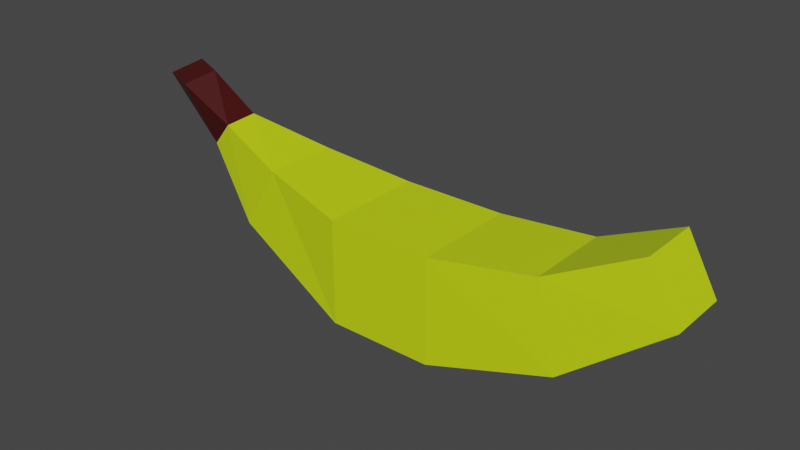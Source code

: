 # Source: banane.blend  (saved by Blender 2.93.20; exported with 4.5.12 LTS)
import bpy
from mathutils import Matrix  # noqa: F401  (used for matrix-valued properties, if any)

bpy.ops.wm.read_factory_settings(use_empty=True)
scene = bpy.context.scene
scene.name = 'Scene'

# ---- collections
col_collection = bpy.data.collections.new('Collection'); scene.collection.children.link(col_collection)

# ---- materials (node trees are filled in below, after node groups)
mat_material = bpy.data.materials.new('Material')
mat_material.alpha_threshold = 0.0
mat_material.use_transparent_shadow = False
mat_material.line_color = (0.0, 0.0, 0.0, 1.0)
mat_material_001 = bpy.data.materials.new('Material.001')
mat_material_001.use_transparent_shadow = False

# ---- material node trees
mat_material.use_nodes = True; mat_material.node_tree.nodes.clear()
_N = mat_material.node_tree.nodes; _L = mat_material.node_tree.links
n0 = _N.new('ShaderNodeOutputMaterial'); n0.name = 'Material Output'; n0.location = (300, 300)
n1 = _N.new('ShaderNodeBsdfPrincipled'); n1.name = 'Principled BSDF'; n1.location = (10, 300)
n1.distribution = 'GGX'
n1.subsurface_method = 'BURLEY'
n1.inputs[0].default_value = (0.05497, 0.003737, 0.003447, 1.0)
n1.inputs[2].default_value = 0.4
n1.inputs[3].default_value = 1.45
n1.inputs[27].default_value = (0.0, 0.0, 0.0, 1.0)
n1.inputs[28].default_value = 1.0
_L.new(n1.outputs[0], n0.inputs[0])
n0.is_active_output = True
mat_material_001.use_nodes = True; mat_material_001.node_tree.nodes.clear()
_N = mat_material_001.node_tree.nodes; _L = mat_material_001.node_tree.links
n0 = _N.new('ShaderNodeBsdfPrincipled'); n0.name = 'Principled BSDF'; n0.location = (10, 300)
n0.distribution = 'GGX'
n0.subsurface_method = 'BURLEY'
n0.inputs[0].default_value = (0.598, 0.8, 0.00616, 1.0)
n0.inputs[3].default_value = 1.45
n0.inputs[27].default_value = (0.0, 0.0, 0.0, 1.0)
n0.inputs[28].default_value = 1.0
n1 = _N.new('ShaderNodeOutputMaterial'); n1.name = 'Material Output'; n1.location = (300, 300)
_L.new(n0.outputs[0], n1.inputs[0])
n1.is_active_output = True

# ---- world
world_world = bpy.data.worlds.new('World'); scene.world = world_world
world_world.use_nodes = True; world_world.node_tree.nodes.clear()
_N = world_world.node_tree.nodes; _L = world_world.node_tree.links
n0 = _N.new('ShaderNodeOutputWorld'); n0.name = 'World Output'; n0.location = (300, 300)
n1 = _N.new('ShaderNodeBackground'); n1.name = 'Background'; n1.location = (10, 300)
n1.inputs[0].default_value = (0.05088, 0.05088, 0.05088, 1.0)
_L.new(n1.outputs[0], n0.inputs[0])
n0.is_active_output = True
world_world.color = (0.05088, 0.05088, 0.05088)
world_world.use_sun_shadow = False
world_world.sun_shadow_jitter_overblur = 0.0

# ---- meshes
me_cube = bpy.data.meshes.new('Cube')
me_cube.from_pydata([(1.0, 1.0, 1.0), (1.0, 1.0, -1.0), (1.0, -1.0, 1.0), (1.0, -1.0, -1.0), (-1.0, 1.0, 1.0), (-1.0, 1.0, -1.0), (-1.0, -1.0, 1.0), (-1.0, -1.0, -1.0), (2.931, 0.8197, 1.28), (3.312, 0.8197, -0.3148), (2.931, -0.8197, 1.28), (3.312, -0.8197, -0.3148), (4.524, 0.5816, 2.077), (5.091, 0.5816, 1.062), (4.524, -0.5816, 2.077), (5.091, -0.5816, 1.062), (-3.375, 0.7046, 0.06617), (-3.375, -0.7046, 0.06617), (-2.678, -0.7046, 1.291), (-2.678, 0.7046, 1.291), (-4.579, 0.3414, 1.238), (-4.603, -0.2887, 1.189), (-4.189, -0.3414, 1.664), (-4.165, 0.2887, 1.713), (-5.609, 0.3592, 2.455), (-5.821, -0.2126, 2.286), (-5.225, -0.4195, 2.241), (-5.013, 0.1523, 2.41)], [], [(0, 4, 6, 2), (3, 2, 6, 7), (5, 7, 17, 16), (5, 1, 3, 7), (2, 3, 11, 10), (5, 4, 0, 1), (11, 9, 13, 15), (1, 0, 8, 9), (3, 1, 9, 11), (0, 2, 10, 8), (13, 12, 14, 15), (10, 11, 15, 14), (8, 10, 14, 12), (9, 8, 12, 13), (19, 16, 20, 23), (6, 4, 19, 18), (4, 5, 16, 19), (7, 6, 18, 17), (22, 23, 27, 26), (16, 17, 21, 20), (18, 19, 23, 22), (17, 18, 22, 21), (25, 26, 27, 24), (21, 22, 26, 25), (23, 20, 24, 27), (20, 21, 25, 24)])
me_cube.polygons.foreach_set('material_index', [1, 1, 1, 1, 1, 1, 1, 1, 1, 1, 1, 1, 1, 1, 1, 1, 1, 1, 0, 1, 1, 1, 0, 0, 0, 0])
_uv = me_cube.uv_layers.new(name='UVMap')
_uv.uv.foreach_set('vector', [0.625, 0.5, 0.875, 0.5, 0.875, 0.75, 0.625, 0.75, 0.375, 0.75, 0.625, 0.75, 0.625, 1.0, 0.375, 1.0, 0.125, 0.5, 0.125, 0.75, 0.125, 0.75, 0.125, 0.5, 0.125, 0.5, 0.375, 0.5, 0.375, 0.75, 0.125, 0.75, 0.625, 0.75, 0.375, 0.75, 0.375, 0.75, 0.625, 0.75, 0.375, 0.25, 0.625, 0.25, 0.625, 0.5, 0.375, 0.5, 0.375, 0.75, 0.375, 0.5, 0.375, 0.5, 0.375, 0.75, 0.375, 0.5, 0.625, 0.5, 0.625, 0.5, 0.375, 0.5, 0.375, 0.75, 0.375, 0.5, 0.375, 0.5, 0.375, 0.75, 0.625, 0.5, 0.625, 0.75, 0.625, 0.75, 0.625, 0.5, 0.375, 0.5, 0.625, 0.5, 0.625, 0.75, 0.375, 0.75, 0.625, 0.75, 0.375, 0.75, 0.375, 0.75, 0.625, 0.75, 0.625, 0.5, 0.625, 0.75, 0.625, 0.75, 0.625, 0.5, 0.375, 0.5, 0.625, 0.5, 0.625, 0.5, 0.375, 0.5, 0.625, 0.25, 0.375, 0.25, 0.375, 0.25, 0.625, 0.25, 0.875, 0.75, 0.875, 0.5, 0.875, 0.5, 0.875, 0.75, 0.625, 0.25, 0.375, 0.25, 0.375, 0.25, 0.625, 0.25, 0.375, 1.0, 0.625, 1.0, 0.625, 1.0, 0.375, 1.0, 0.875, 0.75, 0.875, 0.5, 0.875, 0.5, 0.875, 0.75, 0.125, 0.5, 0.125, 0.75, 0.125, 0.75, 0.125, 0.5, 0.875, 0.75, 0.875, 0.5, 0.875, 0.5, 0.875, 0.75, 0.375, 1.0, 0.625, 1.0, 0.625, 1.0, 0.375, 1.0, 0.375, 0.0, 0.625, 0.0, 0.625, 0.25, 0.375, 0.25, 0.375, 1.0, 0.625, 1.0, 0.625, 1.0, 0.375, 1.0, 0.625, 0.25, 0.375, 0.25, 0.375, 0.25, 0.625, 0.25, 0.125, 0.5, 0.125, 0.75, 0.125, 0.75, 0.125, 0.5])
me_cube.materials.append(mat_material)
me_cube.materials.append(mat_material_001)
me_cube.use_remesh_preserve_volume = False
me_cube.use_remesh_preserve_attributes = False
me_cube.use_mirror_vertex_groups = False
me_cube.update()

# ---- objects
ob_cube = bpy.data.objects.new('Cube', me_cube)

# ---- transforms, parenting, visibility, modifiers, constraints
ob_cube.location = (0.0, 0.0, 0.0)
ob_cube.lock_rotations_4d = False
ob_cube.empty_display_type = 'ARROWS'
ob_cube.lineart.crease_threshold = 0.0

# ---- collection membership
col_collection.objects.link(ob_cube)

# ---- scene / render settings (as saved in the file)
scene.frame_start = 1; scene.frame_end = 250; scene.frame_set(1)
scene.render.engine = 'BLENDER_EEVEE_NEXT'
scene.cycles.use_denoising = False
scene.cycles.samples = 128
scene.cycles.sampling_pattern = 'TABULATED_SOBOL'
scene.cycles.use_adaptive_sampling = False
scene.cycles.use_light_tree = False
scene.view_settings.view_transform = 'Filmic'
bpy.context.view_layer.update()

# ---- added for rendering (the .blend has no active camera and no usable light): camera, sun
cam_auto = bpy.data.cameras.new('AutoCamera')
cam_auto.lens = 50.0
cam_auto.sensor_width = 36.0
cam_auto.clip_end = 1000.0
ob_auto_camera = bpy.data.objects.new('AutoCamera', cam_auto)
scene.collection.objects.link(ob_auto_camera)
ob_auto_camera.location = (10.3856, -12.9003, 9.32758)
ob_auto_camera.rotation_euler = (1.09748, -7.21219e-08, 0.694738)
scene.camera = ob_auto_camera
light_auto_sun = bpy.data.lights.new('AutoSun', 'SUN')
light_auto_sun.energy = 3.0
light_auto_sun.angle = 0.0523599
ob_auto_sun = bpy.data.objects.new('AutoSun', light_auto_sun)
scene.collection.objects.link(ob_auto_sun)
ob_auto_sun.rotation_euler = (0.872665, 0.174533, 0.523599)
bpy.context.view_layer.update()
